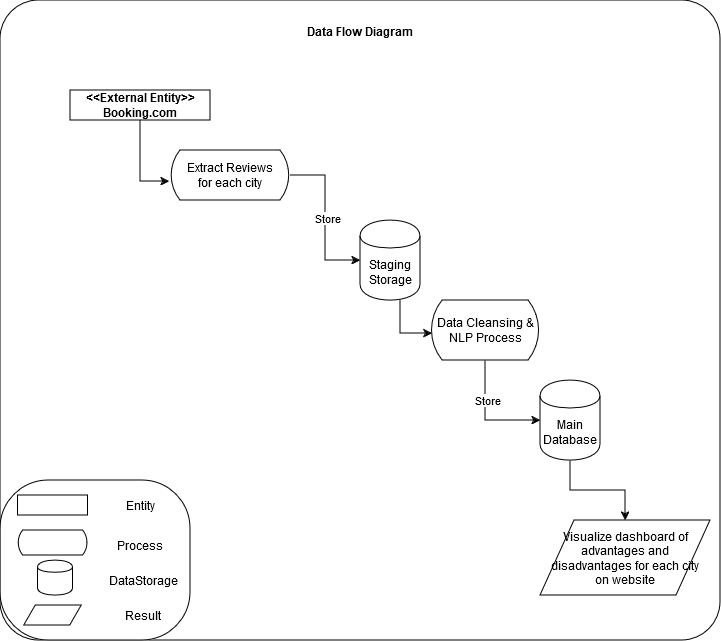

The diagram above was exported from draw.io. Its source (the exported page's mxGraphModel, read from the mxfile embedded in the PNG):
<mxGraphModel dx="862" dy="716" grid="1" gridSize="10" guides="1" tooltips="1" connect="1" arrows="1" fold="1" page="1" pageScale="1" pageWidth="850" pageHeight="1100" math="0" shadow="0">
  <root>
    <mxCell id="0" />
    <mxCell id="1" parent="0" />
    <mxCell id="9Y9qZftOyqp4koCt8xcq-2" value="" style="rounded=1;whiteSpace=wrap;html=1;arcSize=6;" vertex="1" parent="1">
      <mxGeometry x="80" y="10" width="720" height="640" as="geometry" />
    </mxCell>
    <mxCell id="9Y9qZftOyqp4koCt8xcq-3" value="&lt;b&gt;Data Flow Diagram &lt;/b&gt;" style="text;html=1;align=center;verticalAlign=middle;whiteSpace=wrap;rounded=0;" vertex="1" parent="1">
      <mxGeometry x="345" y="40" width="190" as="geometry" />
    </mxCell>
    <mxCell id="9Y9qZftOyqp4koCt8xcq-14" value="&lt;div&gt;&lt;b&gt;&amp;lt;&amp;lt;External Entity&amp;gt;&amp;gt;&lt;/b&gt;&lt;/div&gt;&lt;div&gt;&lt;b&gt;Booking.com&lt;/b&gt;&lt;br&gt;&lt;/div&gt;" style="html=1;dashed=0;whiteSpace=wrap;" vertex="1" parent="1">
      <mxGeometry x="150" y="100" width="140" height="30" as="geometry" />
    </mxCell>
    <mxCell id="9Y9qZftOyqp4koCt8xcq-18" style="edgeStyle=orthogonalEdgeStyle;rounded=0;orthogonalLoop=1;jettySize=auto;html=1;entryX=0;entryY=0.5;entryDx=0;entryDy=0;" edge="1" parent="1" source="9Y9qZftOyqp4koCt8xcq-15" target="9Y9qZftOyqp4koCt8xcq-17">
      <mxGeometry relative="1" as="geometry" />
    </mxCell>
    <mxCell id="9Y9qZftOyqp4koCt8xcq-20" value="Store" style="edgeLabel;html=1;align=center;verticalAlign=middle;resizable=0;points=[];" vertex="1" connectable="0" parent="9Y9qZftOyqp4koCt8xcq-18">
      <mxGeometry x="-0.0069" y="1" relative="1" as="geometry">
        <mxPoint as="offset" />
      </mxGeometry>
    </mxCell>
    <mxCell id="9Y9qZftOyqp4koCt8xcq-15" value="&lt;div&gt;Extract Reviews &lt;br&gt;&lt;/div&gt;&lt;div&gt;for each city&lt;br&gt;&lt;/div&gt;" style="html=1;dashed=0;whiteSpace=wrap;shape=mxgraph.dfd.loop" vertex="1" parent="1">
      <mxGeometry x="250" y="160" width="120" height="50" as="geometry" />
    </mxCell>
    <mxCell id="9Y9qZftOyqp4koCt8xcq-16" style="edgeStyle=orthogonalEdgeStyle;rounded=0;orthogonalLoop=1;jettySize=auto;html=1;entryX=-0.008;entryY=0.62;entryDx=0;entryDy=0;entryPerimeter=0;" edge="1" parent="1" source="9Y9qZftOyqp4koCt8xcq-14" target="9Y9qZftOyqp4koCt8xcq-15">
      <mxGeometry relative="1" as="geometry" />
    </mxCell>
    <mxCell id="9Y9qZftOyqp4koCt8xcq-17" value="Staging Storage" style="shape=cylinder;whiteSpace=wrap;html=1;boundedLbl=1;backgroundOutline=1;" vertex="1" parent="1">
      <mxGeometry x="440" y="230" width="60" height="80" as="geometry" />
    </mxCell>
    <mxCell id="9Y9qZftOyqp4koCt8xcq-24" style="edgeStyle=orthogonalEdgeStyle;rounded=0;orthogonalLoop=1;jettySize=auto;html=1;entryX=0;entryY=0.5;entryDx=0;entryDy=0;" edge="1" parent="1" source="9Y9qZftOyqp4koCt8xcq-19" target="9Y9qZftOyqp4koCt8xcq-23">
      <mxGeometry relative="1" as="geometry" />
    </mxCell>
    <mxCell id="9Y9qZftOyqp4koCt8xcq-25" value="Store " style="edgeLabel;html=1;align=center;verticalAlign=middle;resizable=0;points=[];" vertex="1" connectable="0" parent="9Y9qZftOyqp4koCt8xcq-24">
      <mxGeometry x="-0.3217" y="1" relative="1" as="geometry">
        <mxPoint as="offset" />
      </mxGeometry>
    </mxCell>
    <mxCell id="9Y9qZftOyqp4koCt8xcq-19" value="Data Cleansing &amp;amp; NLP Process " style="html=1;dashed=0;whiteSpace=wrap;shape=mxgraph.dfd.loop" vertex="1" parent="1">
      <mxGeometry x="510" y="310" width="110" height="60" as="geometry" />
    </mxCell>
    <mxCell id="9Y9qZftOyqp4koCt8xcq-21" style="edgeStyle=orthogonalEdgeStyle;rounded=0;orthogonalLoop=1;jettySize=auto;html=1;entryX=0.018;entryY=0.55;entryDx=0;entryDy=0;entryPerimeter=0;" edge="1" parent="1" source="9Y9qZftOyqp4koCt8xcq-17" target="9Y9qZftOyqp4koCt8xcq-19">
      <mxGeometry relative="1" as="geometry">
        <Array as="points">
          <mxPoint x="480" y="343" />
        </Array>
      </mxGeometry>
    </mxCell>
    <mxCell id="9Y9qZftOyqp4koCt8xcq-40" style="edgeStyle=orthogonalEdgeStyle;rounded=0;orthogonalLoop=1;jettySize=auto;html=1;entryX=0.5;entryY=0;entryDx=0;entryDy=0;" edge="1" parent="1" source="9Y9qZftOyqp4koCt8xcq-23" target="9Y9qZftOyqp4koCt8xcq-39">
      <mxGeometry relative="1" as="geometry" />
    </mxCell>
    <mxCell id="9Y9qZftOyqp4koCt8xcq-23" value="Main Database " style="shape=cylinder;whiteSpace=wrap;html=1;boundedLbl=1;backgroundOutline=1;" vertex="1" parent="1">
      <mxGeometry x="620" y="390" width="60" height="80" as="geometry" />
    </mxCell>
    <mxCell id="9Y9qZftOyqp4koCt8xcq-28" value="" style="rounded=1;whiteSpace=wrap;html=1;arcSize=30;" vertex="1" parent="1">
      <mxGeometry x="80" y="490" width="190" height="160" as="geometry" />
    </mxCell>
    <mxCell id="9Y9qZftOyqp4koCt8xcq-31" value="" style="html=1;dashed=0;whiteSpace=wrap;" vertex="1" parent="1">
      <mxGeometry x="97.5" y="505" width="70" height="20" as="geometry" />
    </mxCell>
    <mxCell id="9Y9qZftOyqp4koCt8xcq-32" value="" style="html=1;dashed=0;whiteSpace=wrap;shape=mxgraph.dfd.loop" vertex="1" parent="1">
      <mxGeometry x="97.5" y="540" width="70" height="25" as="geometry" />
    </mxCell>
    <mxCell id="9Y9qZftOyqp4koCt8xcq-33" value="" style="shape=cylinder;whiteSpace=wrap;html=1;boundedLbl=1;backgroundOutline=1;" vertex="1" parent="1">
      <mxGeometry x="117.5" y="570" width="35" height="35" as="geometry" />
    </mxCell>
    <mxCell id="9Y9qZftOyqp4koCt8xcq-34" value="Entity" style="text;html=1;align=center;verticalAlign=middle;whiteSpace=wrap;rounded=0;" vertex="1" parent="1">
      <mxGeometry x="190" y="500" width="60" height="30" as="geometry" />
    </mxCell>
    <mxCell id="9Y9qZftOyqp4koCt8xcq-35" value="Process" style="text;html=1;align=center;verticalAlign=middle;whiteSpace=wrap;rounded=0;" vertex="1" parent="1">
      <mxGeometry x="190" y="540" width="60" height="30" as="geometry" />
    </mxCell>
    <mxCell id="9Y9qZftOyqp4koCt8xcq-36" value="DataStorage" style="text;html=1;align=center;verticalAlign=middle;whiteSpace=wrap;rounded=0;" vertex="1" parent="1">
      <mxGeometry x="192.5" y="575" width="60" height="30" as="geometry" />
    </mxCell>
    <mxCell id="9Y9qZftOyqp4koCt8xcq-39" value="&lt;div&gt;Visualize dashboard of advantages and disadvantages for each city&lt;/div&gt;&lt;div&gt;on website&lt;br&gt; &lt;/div&gt;" style="shape=parallelogram;perimeter=parallelogramPerimeter;whiteSpace=wrap;html=1;dashed=0;" vertex="1" parent="1">
      <mxGeometry x="620" y="530" width="170" height="75" as="geometry" />
    </mxCell>
    <mxCell id="9Y9qZftOyqp4koCt8xcq-41" value="" style="shape=parallelogram;perimeter=parallelogramPerimeter;whiteSpace=wrap;html=1;dashed=0;" vertex="1" parent="1">
      <mxGeometry x="103.75" y="615" width="57.5" height="20" as="geometry" />
    </mxCell>
    <mxCell id="9Y9qZftOyqp4koCt8xcq-44" value="Result" style="text;html=1;align=center;verticalAlign=middle;whiteSpace=wrap;rounded=0;" vertex="1" parent="1">
      <mxGeometry x="192.5" y="610" width="60" height="30" as="geometry" />
    </mxCell>
  </root>
</mxGraphModel>